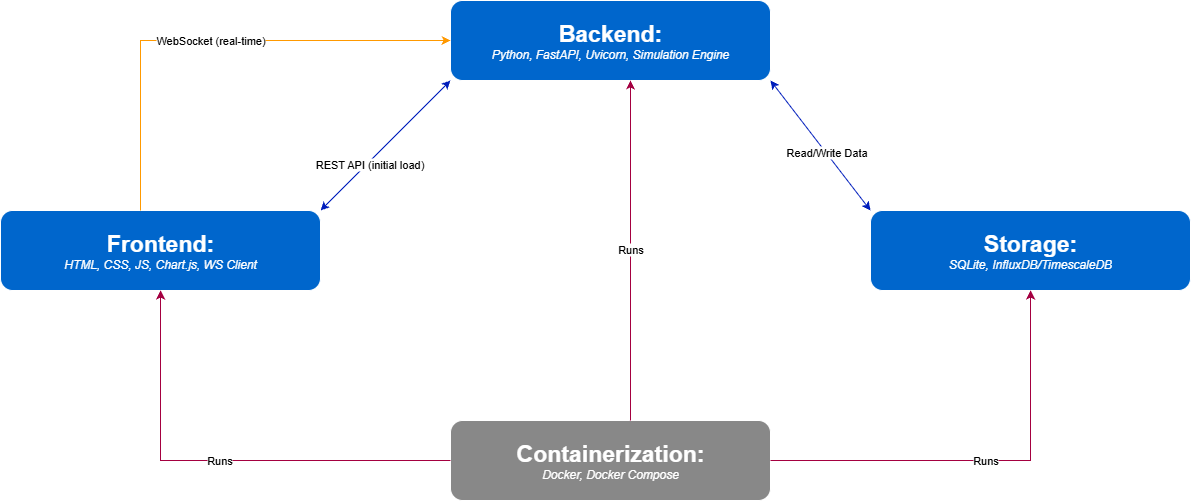

The diagram above was exported from draw.io. Its source (the exported page's mxGraphModel, read from the mxfile embedded in the PNG):
<mxGraphModel dx="1209" dy="765" grid="1" gridSize="10" guides="1" tooltips="1" connect="1" arrows="1" fold="1" page="1" pageScale="1" pageWidth="1700" pageHeight="1200" math="0" shadow="0">
  <root>
    <mxCell id="0" />
    <mxCell id="1" parent="0" />
    <mxCell id="2" value="&lt;b&gt;&lt;font style=&quot;font-size: 23px;&quot;&gt;Frontend:&lt;/font&gt;&lt;/b&gt;&lt;br&gt;&lt;i&gt;HTML, CSS, JS, Chart.js, WS Client&lt;/i&gt;" style="rounded=1;whiteSpace=wrap;html=1;strokeColor=#ffffff;fillColor=#0066cc;fontColor=#ffffff;" parent="1" vertex="1">
      <mxGeometry x="170" y="500" width="320" height="80" as="geometry" />
    </mxCell>
    <mxCell id="3" value="&lt;font style=&quot;font-size: 23px;&quot;&gt;&lt;b&gt;Backend:&lt;/b&gt;&lt;/font&gt;&lt;br&gt;&lt;i&gt;Python, FastAPI, Uvicorn, Simulation Engine&lt;/i&gt;" style="rounded=1;whiteSpace=wrap;html=1;strokeColor=#ffffff;fillColor=#0066cc;fontColor=#ffffff;" parent="1" vertex="1">
      <mxGeometry x="620" y="290" width="320" height="80" as="geometry" />
    </mxCell>
    <mxCell id="4" value="&lt;font style=&quot;font-size: 23px;&quot;&gt;&lt;b&gt;Storage:&lt;/b&gt;&lt;/font&gt;&lt;br&gt;&lt;i&gt;SQLite, InfluxDB/TimescaleDB&lt;/i&gt;" style="rounded=1;whiteSpace=wrap;html=1;strokeColor=#ffffff;fillColor=#0066cc;fontColor=#ffffff;" parent="1" vertex="1">
      <mxGeometry x="1040" y="500" width="320" height="80" as="geometry" />
    </mxCell>
    <mxCell id="5" value="&lt;b&gt;&lt;font style=&quot;font-size: 23px;&quot;&gt;Containerization:&lt;/font&gt;&lt;/b&gt;&lt;br&gt;&lt;i&gt;Docker, Docker Compose&lt;/i&gt;" style="rounded=1;whiteSpace=wrap;html=1;strokeColor=#ffffff;fillColor=#888888;fontColor=#ffffff;" parent="1" vertex="1">
      <mxGeometry x="620" y="710" width="320" height="80" as="geometry" />
    </mxCell>
    <mxCell id="201" value="WebSocket (real-time)" style="edgeStyle=orthogonalEdgeStyle;rounded=0;orthogonalLoop=1;jettySize=auto;html=1;strokeColor=#ff9900;endArrow=classic;entryX=0;entryY=0.5;entryDx=0;entryDy=0;" parent="1" source="2" target="3" edge="1">
      <mxGeometry relative="1" as="geometry">
        <Array as="points">
          <mxPoint x="310" y="330" />
        </Array>
      </mxGeometry>
    </mxCell>
    <mxCell id="203" value="Runs" style="edgeStyle=orthogonalEdgeStyle;rounded=0;orthogonalLoop=1;jettySize=auto;html=1;strokeColor=#A50040;endArrow=classic;fillColor=#d80073;" parent="1" source="5" target="2" edge="1">
      <mxGeometry relative="1" as="geometry" />
    </mxCell>
    <mxCell id="204" value="Runs" style="edgeStyle=orthogonalEdgeStyle;rounded=0;orthogonalLoop=1;jettySize=auto;html=1;strokeColor=#A50040;endArrow=classic;exitX=0.75;exitY=0;exitDx=0;exitDy=0;entryX=0.75;entryY=1;entryDx=0;entryDy=0;fillColor=#d80073;" parent="1" edge="1">
      <mxGeometry relative="1" as="geometry">
        <mxPoint x="800" y="710" as="sourcePoint" />
        <mxPoint x="800" y="370" as="targetPoint" />
      </mxGeometry>
    </mxCell>
    <mxCell id="205" value="Runs" style="edgeStyle=orthogonalEdgeStyle;rounded=0;orthogonalLoop=1;jettySize=auto;html=1;strokeColor=#A50040;endArrow=classic;fillColor=#d80073;" parent="1" source="5" target="4" edge="1">
      <mxGeometry relative="1" as="geometry" />
    </mxCell>
    <mxCell id="HxpjBHRTx_HjAjPJXyA2-205" value="" style="endArrow=classic;startArrow=classic;html=1;rounded=0;entryX=1;entryY=1;entryDx=0;entryDy=0;exitX=0;exitY=0;exitDx=0;exitDy=0;fillColor=#0050ef;strokeColor=light-dark(#001DBC,#001DBC);" edge="1" parent="1" source="4" target="3">
      <mxGeometry width="50" height="50" relative="1" as="geometry">
        <mxPoint x="760" y="610" as="sourcePoint" />
        <mxPoint x="810" y="560" as="targetPoint" />
      </mxGeometry>
    </mxCell>
    <mxCell id="HxpjBHRTx_HjAjPJXyA2-206" value="Read/Write Data" style="edgeLabel;html=1;align=center;verticalAlign=middle;resizable=0;points=[];" vertex="1" connectable="0" parent="HxpjBHRTx_HjAjPJXyA2-205">
      <mxGeometry x="-0.1071" relative="1" as="geometry">
        <mxPoint as="offset" />
      </mxGeometry>
    </mxCell>
    <mxCell id="HxpjBHRTx_HjAjPJXyA2-209" value="" style="endArrow=classic;startArrow=classic;html=1;rounded=0;exitX=1;exitY=0;exitDx=0;exitDy=0;entryX=0;entryY=1;entryDx=0;entryDy=0;strokeColor=light-dark(#001DBC,#001DBC);" edge="1" parent="1" source="2" target="3">
      <mxGeometry width="50" height="50" relative="1" as="geometry">
        <mxPoint x="760" y="490" as="sourcePoint" />
        <mxPoint x="810" y="440" as="targetPoint" />
      </mxGeometry>
    </mxCell>
    <mxCell id="HxpjBHRTx_HjAjPJXyA2-210" value="REST API (initial load)" style="edgeLabel;html=1;align=center;verticalAlign=middle;resizable=0;points=[];" vertex="1" connectable="0" parent="HxpjBHRTx_HjAjPJXyA2-209">
      <mxGeometry x="-0.2753" y="-2" relative="1" as="geometry">
        <mxPoint y="-1" as="offset" />
      </mxGeometry>
    </mxCell>
  </root>
</mxGraphModel>